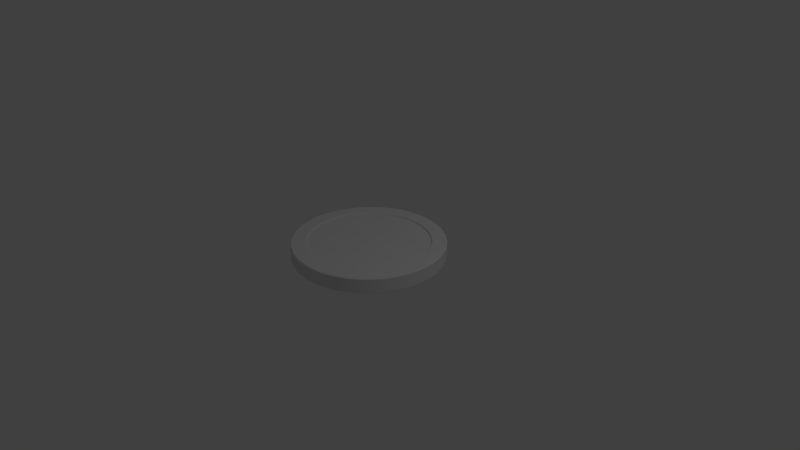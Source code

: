 # Source: coin.blend  (saved by Blender 2.79.0; exported with 4.5.12 LTS)
import bpy
from mathutils import Matrix  # noqa: F401  (used for matrix-valued properties, if any)

bpy.ops.wm.read_factory_settings(use_empty=True)
scene = bpy.context.scene
scene.name = 'Scene'

# ---- collections
col_collection_1 = bpy.data.collections.new('Collection 1'); scene.collection.children.link(col_collection_1)

# ---- node groups
ng_auto_smooth = bpy.data.node_groups.new('Auto Smooth', 'GeometryNodeTree')
_s = ng_auto_smooth.interface.new_socket(name='Geometry', in_out='OUTPUT', socket_type='NodeSocketGeometry')
_s = ng_auto_smooth.interface.new_socket(name='Geometry', in_out='INPUT', socket_type='NodeSocketGeometry')
_s = ng_auto_smooth.interface.new_socket(name='Angle', in_out='INPUT', socket_type='NodeSocketFloat')
_s.subtype = 'ANGLE'
_s.min_value = 0.0
_s.max_value = 3.142
ng_auto_smooth.is_modifier = True
_N = ng_auto_smooth.nodes; _L = ng_auto_smooth.links
n0 = _N.new('NodeGroupOutput'); n0.name = 'Group Output'; n0.location = (480, -100)
n1 = _N.new('NodeGroupInput'); n1.name = 'Group Input'; n1.location = (-420, -300)
n2 = _N.new('NodeGroupInput'); n2.name = 'Group Input.001'; n2.location = (-60, -100)
n3 = _N.new('GeometryNodeSetShadeSmooth'); n3.name = 'Set Shade Smooth'; n3.location = (120, -100)
n3.domain = 'EDGE'
n4 = _N.new('GeometryNodeSetShadeSmooth'); n4.name = 'Set Shade Smooth.001'; n4.location = (300, -100)
n5 = _N.new('GeometryNodeInputMeshEdgeAngle'); n5.name = 'Edge Angle'; n5.location = (-420, -220)
n6 = _N.new('GeometryNodeInputEdgeSmooth'); n6.name = 'Is Edge Smooth'; n6.location = (-60, -160)
n7 = _N.new('GeometryNodeInputShadeSmooth'); n7.name = 'Is Face Smooth'; n7.location = (-240, -340)
n8 = _N.new('FunctionNodeBooleanMath'); n8.name = 'Boolean Math'; n8.location = (-60, -220)
n9 = _N.new('FunctionNodeCompare'); n9.name = 'Compare'; n9.location = (-240, -180)
n9.operation = 'LESS_EQUAL'
_L.new(n5.outputs[0], n9.inputs[0])
_L.new(n4.outputs[0], n0.inputs[0])
_L.new(n1.outputs[1], n9.inputs[1])
_L.new(n9.outputs[0], n8.inputs[0])
_L.new(n7.outputs[0], n8.inputs[1])
_L.new(n2.outputs[0], n3.inputs[0])
_L.new(n6.outputs[0], n3.inputs[1])
_L.new(n3.outputs[0], n4.inputs[0])
_L.new(n8.outputs[0], n3.inputs[2])
n0.is_active_output = True

# ---- world
world_world = bpy.data.worlds.new('World'); scene.world = world_world
world_world.color = (0.05088, 0.05088, 0.05088)
world_world.use_sun_shadow = False
world_world.sun_shadow_jitter_overblur = 0.0
world_world.cycles.sampling_method = 'MANUAL'

# ---- cameras
cam_camera = bpy.data.cameras.new('Camera')
cam_camera.clip_end = 100.0
cam_camera.lens = 35.0
cam_camera.sensor_width = 32.0
cam_camera.sensor_height = 18.0
cam_camera.ortho_scale = 7.314
cam_camera.dof.focus_distance = 0.0
cam_camera.dof.aperture_fstop = 128.0

# ---- lights
light_lamp = bpy.data.lights.new('Lamp', 'POINT')
light_lamp.transmission_factor = 0.0
light_lamp.cutoff_distance = 30.0
light_lamp.energy = 100.0
light_lamp.shadow_buffer_clip_start = 1.001
light_lamp.shadow_soft_size = 0.1
light_lamp.shadow_maximum_resolution = 0.006
light_lamp.use_absolute_resolution = True

# ---- meshes
me_circle = bpy.data.meshes.new('Circle')
me_circle.from_pydata([(-2.375e-08, 0.8, 0.18), (-0.1561, 0.7846, 0.18), (-0.3061, 0.7391, 0.18), (-0.4445, 0.6652, 0.18), (-0.5657, 0.5657, 0.18), (-0.6652, 0.4445, 0.18), (-0.7391, 0.3061, 0.18), (-0.7846, 0.1561, 0.18), (-0.8, 1.174e-07, 0.18), (-0.7846, -0.1561, 0.18), (-0.7391, -0.3061, 0.18), (-0.6652, -0.4445, 0.18), (-0.5657, -0.5657, 0.18), (-0.4445, -0.6652, 0.18), (-0.3061, -0.7391, 0.18), (-0.1561, -0.7846, 0.18), (2.369e-07, -0.8, 0.18), (0.1561, -0.7846, 0.18), (0.3061, -0.7391, 0.18), (0.4445, -0.6652, 0.18), (0.5657, -0.5657, 0.18), (0.6652, -0.4445, 0.18), (0.7391, -0.3061, 0.18), (0.7846, -0.1561, 0.18), (0.8, 8.295e-07, 0.18), (0.7846, 0.1561, 0.18), (0.7391, 0.3061, 0.18), (0.6652, 0.4445, 0.18), (0.5657, 0.5657, 0.18), (0.4445, 0.6652, 0.18), (0.3061, 0.7391, 0.18), (0.1561, 0.7846, 0.18), (-2.375e-08, 0.8, 0.02), (-0.1561, 0.7846, 0.02), (-0.3061, 0.7391, 0.02), (-0.4445, 0.6652, 0.02), (-0.5657, 0.5657, 0.02), (-0.6652, 0.4445, 0.02), (-0.7391, 0.3061, 0.02), (-0.7846, 0.1561, 0.02), (-0.8, 1.174e-07, 0.02), (-0.7846, -0.1561, 0.02), (-0.7391, -0.3061, 0.02), (-0.6652, -0.4445, 0.02), (-0.5657, -0.5657, 0.02), (-0.4445, -0.6652, 0.02), (-0.3061, -0.7391, 0.02), (-0.1561, -0.7846, 0.02), (2.369e-07, -0.8, 0.02), (0.1561, -0.7846, 0.02), (0.3061, -0.7391, 0.02), (0.4445, -0.6652, 0.02), (0.5657, -0.5657, 0.02), (0.6652, -0.4445, 0.02), (0.7391, -0.3061, 0.02), (0.7846, -0.1561, 0.02), (0.8, 8.295e-07, 0.02), (0.7846, 0.1561, 0.02), (0.7391, 0.3061, 0.02), (0.6652, 0.4445, 0.02), (0.5657, 0.5657, 0.02), (0.4445, 0.6652, 0.02), (0.3061, 0.7391, 0.02), (0.1561, 0.7846, 0.02), (-1.043e-07, 2.98e-07, 0.02), (-1.192e-07, 2.98e-07, 0.02), (-1.192e-07, 2.98e-07, 0.02), (-1.192e-07, 2.98e-07, 0.02), (-1.192e-07, 2.98e-07, 0.02), (-1.192e-07, 2.98e-07, 0.02), (-1.192e-07, 2.831e-07, 0.02), (-1.192e-07, 2.868e-07, 0.02), (-1.192e-07, 2.831e-07, 0.02), (-1.192e-07, 2.98e-07, 0.02), (-1.192e-07, 2.98e-07, 0.02), (-1.192e-07, 2.98e-07, 0.02), (-1.192e-07, 2.98e-07, 0.02), (-1.192e-07, 2.98e-07, 0.02), (-1.043e-07, 2.98e-07, 0.02), (-1.097e-07, 2.98e-07, 0.02), (-1.043e-07, 2.98e-07, 0.02), (-1.192e-07, 2.98e-07, 0.02), (-1.192e-07, 2.98e-07, 0.02), (-1.192e-07, 2.98e-07, 0.02), (-1.192e-07, 2.98e-07, 0.02), (-1.192e-07, 2.98e-07, 0.02), (-1.192e-07, 2.831e-07, 0.02), (-1.192e-07, 2.868e-07, 0.02), (-1.192e-07, 2.831e-07, 0.02), (-1.192e-07, 2.98e-07, 0.02), (-1.192e-07, 2.98e-07, 0.02), (-1.192e-07, 2.98e-07, 0.02), (-1.192e-07, 2.98e-07, 0.02), (-1.192e-07, 2.98e-07, 0.02), (-1.043e-07, 2.98e-07, 0.02), (-1.097e-07, 2.98e-07, 0.02), (-1.043e-07, 2.98e-07, 0.18), (-1.192e-07, 2.98e-07, 0.18), (-1.192e-07, 2.98e-07, 0.18), (-1.192e-07, 2.98e-07, 0.18), (-1.192e-07, 2.98e-07, 0.18), (-1.192e-07, 2.98e-07, 0.18), (-1.192e-07, 2.831e-07, 0.18), (-1.192e-07, 2.868e-07, 0.18), (-1.192e-07, 2.831e-07, 0.18), (-1.192e-07, 2.98e-07, 0.18), (-1.192e-07, 2.98e-07, 0.18), (-1.192e-07, 2.98e-07, 0.18), (-1.192e-07, 2.98e-07, 0.18), (-1.192e-07, 2.98e-07, 0.18), (-1.043e-07, 2.98e-07, 0.18), (-1.097e-07, 2.98e-07, 0.18), (-1.043e-07, 2.98e-07, 0.18), (-1.192e-07, 2.98e-07, 0.18), (-1.192e-07, 2.98e-07, 0.18), (-1.192e-07, 2.98e-07, 0.18), (-1.192e-07, 2.98e-07, 0.18), (-1.192e-07, 2.98e-07, 0.18), (-1.192e-07, 2.831e-07, 0.18), (-1.192e-07, 2.868e-07, 0.18), (-1.192e-07, 2.831e-07, 0.18), (-1.192e-07, 2.98e-07, 0.18), (-1.192e-07, 2.98e-07, 0.18), (-1.192e-07, 2.98e-07, 0.18), (-1.192e-07, 2.98e-07, 0.18), (-1.192e-07, 2.98e-07, 0.18), (-1.043e-07, 2.98e-07, 0.18), (-1.097e-07, 2.98e-07, 0.18), (0.0, 1.0, 0.19), (-1.193e-09, 0.99, 0.2), (-0.1931, 0.9709, 0.2), (-0.1951, 0.9808, 0.19), (-0.3788, 0.9146, 0.2), (-0.3827, 0.9239, 0.19), (-0.55, 0.8231, 0.2), (-0.5556, 0.8315, 0.19), (-0.7, 0.7, 0.2), (-0.7071, 0.7071, 0.19), (-0.8231, 0.55, 0.2), (-0.8315, 0.5556, 0.19), (-0.9146, 0.3788, 0.2), (-0.9239, 0.3827, 0.19), (-0.9709, 0.1931, 0.2), (-0.9808, 0.1951, 0.19), (-0.99, 7.76e-08, 0.2), (-1.0, 7.55e-08, 0.19), (-0.9709, -0.1931, 0.2), (-0.9808, -0.1951, 0.19), (-0.9146, -0.3788, 0.2), (-0.9239, -0.3827, 0.19), (-0.8231, -0.55, 0.2), (-0.8315, -0.5556, 0.19), (-0.7, -0.7, 0.2), (-0.7071, -0.7071, 0.19), (-0.55, -0.8231, 0.2), (-0.5556, -0.8315, 0.19), (-0.3788, -0.9146, 0.2), (-0.3827, -0.9239, 0.19), (-0.1931, -0.9709, 0.2), (-0.1951, -0.9808, 0.19), (3.214e-07, -0.99, 0.2), (3.258e-07, -1.0, 0.19), (0.1931, -0.9709, 0.2), (0.1951, -0.9808, 0.19), (0.3788, -0.9146, 0.2), (0.3827, -0.9239, 0.19), (0.55, -0.8231, 0.2), (0.5556, -0.8315, 0.19), (0.7, -0.7, 0.2), (0.7071, -0.7071, 0.19), (0.8231, -0.55, 0.2), (0.8315, -0.5556, 0.19), (0.9146, -0.3788, 0.2), (0.9239, -0.3827, 0.19), (0.9709, -0.1931, 0.2), (0.9808, -0.1951, 0.19), (0.99, 9.588e-07, 0.2), (1.0, 9.656e-07, 0.19), (0.9709, 0.1931, 0.2), (0.9808, 0.1951, 0.19), (0.9146, 0.3788, 0.2), (0.9239, 0.3827, 0.19), (0.8231, 0.55, 0.2), (0.8315, 0.5556, 0.19), (0.7, 0.7, 0.2), (0.7071, 0.7071, 0.19), (0.55, 0.8231, 0.2), (0.5556, 0.8315, 0.19), (0.3788, 0.9146, 0.2), (0.3827, 0.9239, 0.19), (0.1931, 0.9709, 0.2), (0.1951, 0.9808, 0.19), (-1.193e-09, 0.99, 0.0), (0.0, 1.0, 0.01), (-0.1951, 0.9808, 0.01), (-0.1931, 0.9709, 0.0), (-0.3827, 0.9239, 0.01), (-0.3788, 0.9146, 0.0), (-0.5556, 0.8315, 0.01), (-0.55, 0.8231, 0.0), (-0.7071, 0.7071, 0.01), (-0.7, 0.7, 0.0), (-0.8315, 0.5556, 0.01), (-0.8231, 0.55, 0.0), (-0.9239, 0.3827, 0.01), (-0.9146, 0.3788, 0.0), (-0.9808, 0.1951, 0.01), (-0.9709, 0.1931, 0.0), (-1.0, 7.55e-08, 0.01), (-0.99, 7.76e-08, 0.0), (-0.9808, -0.1951, 0.01), (-0.9709, -0.1931, 0.0), (-0.9239, -0.3827, 0.01), (-0.9146, -0.3788, 0.0), (-0.8315, -0.5556, 0.01), (-0.8231, -0.55, 0.0), (-0.7071, -0.7071, 0.01), (-0.7, -0.7, 0.0), (-0.5556, -0.8315, 0.01), (-0.55, -0.8231, 0.0), (-0.3827, -0.9239, 0.01), (-0.3788, -0.9146, 0.0), (-0.1951, -0.9808, 0.01), (-0.1931, -0.9709, 0.0), (3.258e-07, -1.0, 0.01), (3.214e-07, -0.99, 0.0), (0.1951, -0.9808, 0.01), (0.1931, -0.9709, 0.0), (0.3827, -0.9239, 0.01), (0.3788, -0.9146, 0.0), (0.5556, -0.8315, 0.01), (0.55, -0.8231, 0.0), (0.7071, -0.7071, 0.01), (0.7, -0.7, 0.0), (0.8315, -0.5556, 0.01), (0.8231, -0.55, 0.0), (0.9239, -0.3827, 0.01), (0.9146, -0.3788, 0.0), (0.9808, -0.1951, 0.01), (0.9709, -0.1931, 0.0), (1.0, 9.656e-07, 0.01), (0.99, 9.588e-07, 0.0), (0.9808, 0.1951, 0.01), (0.9709, 0.1931, 0.0), (0.9239, 0.3827, 0.01), (0.9146, 0.3788, 0.0), (0.8315, 0.5556, 0.01), (0.8231, 0.55, 0.0), (0.7071, 0.7071, 0.01), (0.7, 0.7, 0.0), (0.5556, 0.8315, 0.01), (0.55, 0.8231, 0.0), (0.3827, 0.9239, 0.01), (0.3788, 0.9146, 0.0), (0.1951, 0.9808, 0.01), (0.1931, 0.9709, 0.0), (-2.256e-08, 0.81, 0.2), (-2.375e-08, 0.8, 0.19), (-0.1561, 0.7846, 0.19), (-0.158, 0.7945, 0.2), (-0.3061, 0.7391, 0.19), (-0.31, 0.7484, 0.2), (-0.4445, 0.6652, 0.19), (-0.45, 0.6735, 0.2), (-0.5657, 0.5657, 0.19), (-0.5728, 0.5728, 0.2), (-0.6652, 0.4445, 0.19), (-0.6735, 0.45, 0.2), (-0.7391, 0.3061, 0.19), (-0.7484, 0.31, 0.2), (-0.7846, 0.1561, 0.19), (-0.7945, 0.158, 0.2), (-0.8, 1.174e-07, 0.19), (-0.81, 1.153e-07, 0.2), (-0.7846, -0.1561, 0.19), (-0.7945, -0.158, 0.2), (-0.7391, -0.3061, 0.19), (-0.7484, -0.31, 0.2), (-0.6652, -0.4445, 0.19), (-0.6735, -0.45, 0.2), (-0.5657, -0.5657, 0.19), (-0.5728, -0.5728, 0.2), (-0.4445, -0.6652, 0.19), (-0.45, -0.6735, 0.2), (-0.3061, -0.7391, 0.19), (-0.31, -0.7484, 0.2), (-0.1561, -0.7846, 0.19), (-0.158, -0.7945, 0.2), (2.369e-07, -0.8, 0.19), (2.414e-07, -0.81, 0.2), (0.1561, -0.7846, 0.19), (0.158, -0.7945, 0.2), (0.3061, -0.7391, 0.19), (0.31, -0.7484, 0.2), (0.4445, -0.6652, 0.19), (0.45, -0.6735, 0.2), (0.5657, -0.5657, 0.19), (0.5728, -0.5728, 0.2), (0.6652, -0.4445, 0.19), (0.6735, -0.45, 0.2), (0.7391, -0.3061, 0.19), (0.7484, -0.31, 0.2), (0.7846, -0.1561, 0.19), (0.7945, -0.158, 0.2), (0.8, 8.295e-07, 0.19), (0.81, 8.363e-07, 0.2), (0.7846, 0.1561, 0.19), (0.7945, 0.158, 0.2), (0.7391, 0.3061, 0.19), (0.7484, 0.31, 0.2), (0.6652, 0.4445, 0.19), (0.6735, 0.45, 0.2), (0.5657, 0.5657, 0.19), (0.5728, 0.5728, 0.2), (0.4445, 0.6652, 0.19), (0.45, 0.6735, 0.2), (0.3061, 0.7391, 0.19), (0.31, 0.7484, 0.2), (0.1561, 0.7846, 0.19), (0.158, 0.7945, 0.2), (-2.375e-08, 0.8, 0.01), (-2.256e-08, 0.81, 0.0), (-0.158, 0.7945, 0.0), (-0.1561, 0.7846, 0.01), (-0.31, 0.7484, 0.0), (-0.3061, 0.7391, 0.01), (-0.45, 0.6735, 0.0), (-0.4445, 0.6652, 0.01), (-0.5728, 0.5728, 0.0), (-0.5657, 0.5657, 0.01), (-0.6735, 0.45, 0.0), (-0.6652, 0.4445, 0.01), (-0.7484, 0.31, 0.0), (-0.7391, 0.3061, 0.01), (-0.7945, 0.158, 0.0), (-0.7846, 0.1561, 0.01), (-0.81, 1.153e-07, 0.0), (-0.8, 1.174e-07, 0.01), (-0.7945, -0.158, 0.0), (-0.7846, -0.1561, 0.01), (-0.7484, -0.31, 0.0), (-0.7391, -0.3061, 0.01), (-0.6735, -0.45, 0.0), (-0.6652, -0.4445, 0.01), (-0.5728, -0.5728, 0.0), (-0.5657, -0.5657, 0.01), (-0.45, -0.6735, 0.0), (-0.4445, -0.6652, 0.01), (-0.31, -0.7484, 0.0), (-0.3061, -0.7391, 0.01), (-0.158, -0.7945, 0.0), (-0.1561, -0.7846, 0.01), (2.414e-07, -0.81, 0.0), (2.369e-07, -0.8, 0.01), (0.158, -0.7945, 0.0), (0.1561, -0.7846, 0.01), (0.31, -0.7484, 0.0), (0.3061, -0.7391, 0.01), (0.45, -0.6735, 0.0), (0.4445, -0.6652, 0.01), (0.5728, -0.5728, 0.0), (0.5657, -0.5657, 0.01), (0.6735, -0.45, 0.0), (0.6652, -0.4445, 0.01), (0.7484, -0.31, 0.0), (0.7391, -0.3061, 0.01), (0.7945, -0.158, 0.0), (0.7846, -0.1561, 0.01), (0.81, 8.363e-07, 0.0), (0.8, 8.295e-07, 0.01), (0.7945, 0.158, 0.0), (0.7846, 0.1561, 0.01), (0.7484, 0.31, 0.0), (0.7391, 0.3061, 0.01), (0.6735, 0.45, 0.0), (0.6652, 0.4445, 0.01), (0.5728, 0.5728, 0.0), (0.5657, 0.5657, 0.01), (0.45, 0.6735, 0.0), (0.4445, 0.6652, 0.01), (0.31, 0.7484, 0.0), (0.3061, 0.7391, 0.01), (0.158, 0.7945, 0.0), (0.1561, 0.7846, 0.01)], [], [(310, 27, 26, 308), (284, 14, 13, 282), (312, 28, 27, 310), (286, 15, 14, 284), (314, 29, 28, 312), (288, 16, 15, 286), (260, 2, 1, 258), (316, 30, 29, 314), (290, 17, 16, 288), (264, 4, 3, 262), (318, 31, 30, 316), (292, 18, 17, 290), (266, 5, 4, 264), (294, 19, 18, 292), (268, 6, 5, 266), (296, 20, 19, 294), (270, 7, 6, 268), (262, 3, 2, 260), (298, 21, 20, 296), (272, 8, 7, 270), (300, 22, 21, 298), (274, 9, 8, 272), (302, 23, 22, 300), (276, 10, 9, 274), (304, 24, 23, 302), (278, 11, 10, 276), (306, 25, 24, 304), (280, 12, 11, 278), (308, 26, 25, 306), (282, 13, 12, 280), (363, 53, 54, 365), (337, 40, 41, 339), (365, 54, 55, 367), (339, 41, 42, 341), (367, 55, 56, 369), (341, 42, 43, 343), (369, 56, 57, 371), (343, 43, 44, 345), (371, 57, 58, 373), (345, 44, 45, 347), (373, 58, 59, 375), (347, 45, 46, 349), (375, 59, 60, 377), (349, 46, 47, 351), (377, 60, 61, 379), (351, 47, 48, 353), (325, 34, 35, 327), (379, 61, 62, 381), (353, 48, 49, 355), (327, 35, 36, 329), (381, 62, 63, 383), (355, 49, 50, 357), (329, 36, 37, 331), (357, 50, 51, 359), (331, 37, 38, 333), (359, 51, 52, 361), (333, 38, 39, 335), (383, 63, 32, 320), (361, 52, 53, 363), (335, 39, 40, 337), (174, 303, 301, 172), (148, 277, 275, 146), (176, 305, 303, 174), (150, 279, 277, 148), (178, 307, 305, 176), (152, 281, 279, 150), (180, 309, 307, 178), (154, 283, 281, 152), (182, 311, 309, 180), (156, 285, 283, 154), (129, 256, 319, 190), (184, 313, 311, 182), (158, 287, 285, 156), (132, 261, 259, 130), (186, 315, 313, 184), (160, 289, 287, 158), (134, 263, 261, 132), (188, 317, 315, 186), (162, 291, 289, 160), (136, 265, 263, 134), (190, 319, 317, 188), (164, 293, 291, 162), (138, 267, 265, 136), (258, 1, 0, 257), (166, 295, 293, 164), (140, 269, 267, 138), (168, 297, 295, 166), (142, 271, 269, 140), (170, 299, 297, 168), (144, 273, 271, 142), (172, 301, 299, 170), (146, 275, 273, 144), (242, 179, 177, 240), (216, 153, 151, 214), (244, 181, 179, 242), (218, 155, 153, 216), (246, 183, 181, 244), (220, 157, 155, 218), (193, 128, 191, 254), (248, 185, 183, 246), (222, 159, 157, 220), (196, 133, 131, 194), (250, 187, 185, 248), (224, 161, 159, 222), (198, 135, 133, 196), (252, 189, 187, 250), (226, 163, 161, 224), (200, 137, 135, 198), (254, 191, 189, 252), (228, 165, 163, 226), (202, 139, 137, 200), (194, 131, 128, 193), (230, 167, 165, 228), (204, 141, 139, 202), (232, 169, 167, 230), (206, 143, 141, 204), (234, 171, 169, 232), (208, 145, 143, 206), (236, 173, 171, 234), (210, 147, 145, 208), (238, 175, 173, 236), (212, 149, 147, 210), (240, 177, 175, 238), (214, 151, 149, 212), (207, 334, 336, 209), (235, 362, 364, 237), (209, 336, 338, 211), (237, 364, 366, 239), (211, 338, 340, 213), (239, 366, 368, 241), (213, 340, 342, 215), (241, 368, 370, 243), (215, 342, 344, 217), (243, 370, 372, 245), (217, 344, 346, 219), (245, 372, 374, 247), (219, 346, 348, 221), (255, 382, 321, 192), (247, 374, 376, 249), (221, 348, 350, 223), (195, 322, 324, 197), (249, 376, 378, 251), (223, 350, 352, 225), (197, 324, 326, 199), (251, 378, 380, 253), (225, 352, 354, 227), (199, 326, 328, 201), (253, 380, 382, 255), (227, 354, 356, 229), (201, 328, 330, 203), (323, 33, 34, 325), (229, 356, 358, 231), (203, 330, 332, 205), (231, 358, 360, 233), (205, 332, 334, 207), (233, 360, 362, 235), (38, 89, 88, 39), (51, 76, 75, 52), (37, 90, 89, 38), (50, 77, 76, 51), (63, 64, 95, 32), (36, 91, 90, 37), (49, 78, 77, 50), (62, 65, 64, 63), (35, 92, 91, 36), (48, 79, 78, 49), (61, 66, 65, 62), (34, 93, 92, 35), (47, 80, 79, 48), (60, 67, 66, 61), (33, 94, 93, 34), (46, 81, 80, 47), (59, 68, 67, 60), (32, 95, 94, 33), (45, 82, 81, 46), (58, 69, 68, 59), (44, 83, 82, 45), (57, 70, 69, 58), (43, 84, 83, 44), (56, 71, 70, 57), (42, 85, 84, 43), (55, 72, 71, 56), (41, 86, 85, 42), (54, 73, 72, 55), (40, 87, 86, 41), (53, 74, 73, 54), (39, 88, 87, 40), (52, 75, 74, 53), (11, 116, 117, 10), (24, 103, 104, 23), (10, 117, 118, 9), (23, 104, 105, 22), (9, 118, 119, 8), (22, 105, 106, 21), (8, 119, 120, 7), (21, 106, 107, 20), (7, 120, 121, 6), (20, 107, 108, 19), (6, 121, 122, 5), (19, 108, 109, 18), (0, 127, 96, 31), (5, 122, 123, 4), (18, 109, 110, 17), (31, 96, 97, 30), (4, 123, 124, 3), (17, 110, 111, 16), (30, 97, 98, 29), (3, 124, 125, 2), (16, 111, 112, 15), (29, 98, 99, 28), (2, 125, 126, 1), (15, 112, 113, 14), (28, 99, 100, 27), (1, 126, 127, 0), (14, 113, 114, 13), (27, 100, 101, 26), (13, 114, 115, 12), (26, 101, 102, 25), (12, 115, 116, 11), (25, 102, 103, 24), (131, 130, 129, 128), (133, 132, 130, 131), (135, 134, 132, 133), (137, 136, 134, 135), (139, 138, 136, 137), (141, 140, 138, 139), (143, 142, 140, 141), (145, 144, 142, 143), (147, 146, 144, 145), (149, 148, 146, 147), (151, 150, 148, 149), (153, 152, 150, 151), (155, 154, 152, 153), (157, 156, 154, 155), (159, 158, 156, 157), (161, 160, 158, 159), (163, 162, 160, 161), (165, 164, 162, 163), (167, 166, 164, 165), (169, 168, 166, 167), (171, 170, 168, 169), (173, 172, 170, 171), (175, 174, 172, 173), (177, 176, 174, 175), (179, 178, 176, 177), (181, 180, 178, 179), (183, 182, 180, 181), (185, 184, 182, 183), (187, 186, 184, 185), (189, 188, 186, 187), (191, 190, 188, 189), (128, 129, 190, 191), (257, 0, 31, 318), (195, 194, 193, 192), (197, 196, 194, 195), (199, 198, 196, 197), (201, 200, 198, 199), (203, 202, 200, 201), (205, 204, 202, 203), (207, 206, 204, 205), (209, 208, 206, 207), (211, 210, 208, 209), (213, 212, 210, 211), (215, 214, 212, 213), (217, 216, 214, 215), (219, 218, 216, 217), (221, 220, 218, 219), (223, 222, 220, 221), (225, 224, 222, 223), (227, 226, 224, 225), (229, 228, 226, 227), (231, 230, 228, 229), (233, 232, 230, 231), (235, 234, 232, 233), (237, 236, 234, 235), (239, 238, 236, 237), (241, 240, 238, 239), (243, 242, 240, 241), (245, 244, 242, 243), (247, 246, 244, 245), (249, 248, 246, 247), (251, 250, 248, 249), (253, 252, 250, 251), (255, 254, 252, 253), (192, 193, 254, 255), (320, 32, 33, 323), (259, 258, 257, 256), (261, 260, 258, 259), (263, 262, 260, 261), (265, 264, 262, 263), (267, 266, 264, 265), (269, 268, 266, 267), (271, 270, 268, 269), (273, 272, 270, 271), (275, 274, 272, 273), (277, 276, 274, 275), (279, 278, 276, 277), (281, 280, 278, 279), (283, 282, 280, 281), (285, 284, 282, 283), (287, 286, 284, 285), (289, 288, 286, 287), (291, 290, 288, 289), (293, 292, 290, 291), (295, 294, 292, 293), (297, 296, 294, 295), (299, 298, 296, 297), (301, 300, 298, 299), (303, 302, 300, 301), (305, 304, 302, 303), (307, 306, 304, 305), (309, 308, 306, 307), (311, 310, 308, 309), (313, 312, 310, 311), (315, 314, 312, 313), (317, 316, 314, 315), (319, 318, 316, 317), (256, 257, 318, 319), (130, 259, 256, 129), (323, 322, 321, 320), (325, 324, 322, 323), (327, 326, 324, 325), (329, 328, 326, 327), (331, 330, 328, 329), (333, 332, 330, 331), (335, 334, 332, 333), (337, 336, 334, 335), (339, 338, 336, 337), (341, 340, 338, 339), (343, 342, 340, 341), (345, 344, 342, 343), (347, 346, 344, 345), (349, 348, 346, 347), (351, 350, 348, 349), (353, 352, 350, 351), (355, 354, 352, 353), (357, 356, 354, 355), (359, 358, 356, 357), (361, 360, 358, 359), (363, 362, 360, 361), (365, 364, 362, 363), (367, 366, 364, 365), (369, 368, 366, 367), (371, 370, 368, 369), (373, 372, 370, 371), (375, 374, 372, 373), (377, 376, 374, 375), (379, 378, 376, 377), (381, 380, 378, 379), (383, 382, 380, 381), (320, 321, 382, 383), (192, 321, 322, 195)])
me_circle.polygons.foreach_set('use_smooth', [True] * 352)
_uv = me_circle.uv_layers.new(name='UVMap')
_uv.uv.foreach_set('vector', [0.99, 0.5686, 0.9875, 0.5686, 0.9875, 0.6072, 0.99, 0.6072, 0.9824, 0.8099, 0.9849, 0.8099, 0.9849, 0.7821, 0.9824, 0.7821, 0.99, 0.5322, 0.9875, 0.5322, 0.9875, 0.5686, 0.99, 0.5686, 0.9975, 0.5322, 1.0, 0.5322, 1.0, 0.4995, 0.9975, 0.4995, 0.99, 0.4995, 0.9875, 0.4995, 0.9875, 0.5322, 0.99, 0.5322, 0.9975, 0.5686, 1.0, 0.5686, 1.0, 0.5322, 0.9975, 0.5322, 0.9849, 0.6744, 0.9875, 0.6744, 0.9875, 0.635, 0.9849, 0.635, 0.9849, 0.5273, 0.9875, 0.5273, 0.9875, 0.4995, 0.9849, 0.4995, 0.9975, 0.6072, 1.0, 0.6072, 1.0, 0.5686, 0.9975, 0.5686, 0.9849, 0.7494, 0.9875, 0.7494, 0.9875, 0.713, 0.9849, 0.713, 0.9849, 0.5601, 0.9875, 0.5601, 0.9875, 0.5273, 0.9849, 0.5273, 0.9975, 0.6466, 1.0, 0.6466, 1.0, 0.6072, 0.9975, 0.6072, 0.9849, 0.7821, 0.9875, 0.7821, 0.9875, 0.7494, 0.9849, 0.7494, 0.9975, 0.6852, 1.0, 0.6852, 1.0, 0.6466, 0.9975, 0.6466, 0.9824, 0.5273, 0.9849, 0.5273, 0.9849, 0.4995, 0.9824, 0.4995, 0.9975, 0.7215, 1.0, 0.7215, 1.0, 0.6852, 0.9975, 0.6852, 0.9824, 0.5601, 0.9849, 0.5601, 0.9849, 0.5273, 0.9824, 0.5273, 0.9849, 0.713, 0.9875, 0.713, 0.9875, 0.6744, 0.9849, 0.6744, 0.9975, 0.7543, 1.0, 0.7543, 1.0, 0.7215, 0.9975, 0.7215, 0.9824, 0.5964, 0.9849, 0.5964, 0.9849, 0.5601, 0.9824, 0.5601, 0.99, 0.7543, 0.9875, 0.7543, 0.9875, 0.7821, 0.99, 0.7821, 0.9824, 0.635, 0.9849, 0.635, 0.9849, 0.5964, 0.9824, 0.5964, 0.99, 0.7215, 0.9875, 0.7215, 0.9875, 0.7543, 0.99, 0.7543, 0.9824, 0.6744, 0.9849, 0.6744, 0.9849, 0.635, 0.9824, 0.635, 0.99, 0.6852, 0.9875, 0.6852, 0.9875, 0.7215, 0.99, 0.7215, 0.9824, 0.713, 0.9849, 0.713, 0.9849, 0.6744, 0.9824, 0.6744, 0.99, 0.6466, 0.9875, 0.6466, 0.9875, 0.6852, 0.99, 0.6852, 0.9824, 0.7494, 0.9849, 0.7494, 0.9849, 0.713, 0.9824, 0.713, 0.99, 0.6072, 0.9875, 0.6072, 0.9875, 0.6466, 0.99, 0.6466, 0.9824, 0.7821, 0.9849, 0.7821, 0.9849, 0.7494, 0.9824, 0.7494, 0.9925, 0.4995, 0.99, 0.4995, 0.99, 0.5273, 0.9925, 0.5273, 0.9824, 0.5964, 0.9799, 0.5964, 0.9799, 0.635, 0.9824, 0.635, 0.9925, 0.5273, 0.99, 0.5273, 0.99, 0.5601, 0.9925, 0.5601, 0.9824, 0.635, 0.9799, 0.635, 0.9799, 0.6744, 0.9824, 0.6744, 0.9925, 0.5601, 0.99, 0.5601, 0.99, 0.5964, 0.9925, 0.5964, 0.9824, 0.6744, 0.9799, 0.6744, 0.9799, 0.713, 0.9824, 0.713, 0.9925, 0.5964, 0.99, 0.5964, 0.99, 0.635, 0.9925, 0.635, 0.9824, 0.713, 0.9799, 0.713, 0.9799, 0.7494, 0.9824, 0.7494, 0.9925, 0.635, 0.99, 0.635, 0.99, 0.6744, 0.9925, 0.6744, 0.9824, 0.7494, 0.9799, 0.7494, 0.9799, 0.7821, 0.9824, 0.7821, 0.9925, 0.6744, 0.99, 0.6744, 0.99, 0.713, 0.9925, 0.713, 0.9824, 0.7821, 0.9799, 0.7821, 0.9799, 0.8099, 0.9824, 0.8099, 0.9925, 0.713, 0.99, 0.713, 0.99, 0.7494, 0.9925, 0.7494, 0.9975, 0.4995, 0.995, 0.4995, 0.995, 0.5322, 0.9975, 0.5322, 0.9925, 0.7494, 0.99, 0.7494, 0.99, 0.7821, 0.9925, 0.7821, 0.9975, 0.5322, 0.995, 0.5322, 0.995, 0.5686, 0.9975, 0.5686, 0.9925, 0.6072, 0.995, 0.6072, 0.995, 0.5686, 0.9925, 0.5686, 0.9925, 0.7821, 0.995, 0.7821, 0.995, 0.7543, 0.9925, 0.7543, 0.9975, 0.5686, 0.995, 0.5686, 0.995, 0.6072, 0.9975, 0.6072, 0.9925, 0.5686, 0.995, 0.5686, 0.995, 0.5322, 0.9925, 0.5322, 0.9925, 0.7543, 0.995, 0.7543, 0.995, 0.7215, 0.9925, 0.7215, 0.9975, 0.6072, 0.995, 0.6072, 0.995, 0.6466, 0.9975, 0.6466, 0.9925, 0.5322, 0.995, 0.5322, 0.995, 0.4995, 0.9925, 0.4995, 0.9975, 0.6466, 0.995, 0.6466, 0.995, 0.6852, 0.9975, 0.6852, 0.9824, 0.4995, 0.9799, 0.4995, 0.9799, 0.5273, 0.9824, 0.5273, 0.9975, 0.6852, 0.995, 0.6852, 0.995, 0.7215, 0.9975, 0.7215, 0.9824, 0.5273, 0.9799, 0.5273, 0.9799, 0.5601, 0.9824, 0.5601, 0.9925, 0.7215, 0.995, 0.7215, 0.995, 0.6852, 0.9925, 0.6852, 0.9975, 0.7215, 0.995, 0.7215, 0.995, 0.7543, 0.9975, 0.7543, 0.9824, 0.5601, 0.9799, 0.5601, 0.9799, 0.5964, 0.9824, 0.5964, 0.3219, 0.4875, 0.3088, 0.4443, 0.2697, 0.4521, 0.2741, 0.497, 0.05771, 0.09215, 0.09261, 0.1208, 0.1208, 0.09261, 0.09215, 0.05771, 0.3669, 0.4689, 0.3456, 0.429, 0.3088, 0.4443, 0.3219, 0.4875, 0.03065, 0.1326, 0.07047, 0.1539, 0.09261, 0.1208, 0.05771, 0.09215, 0.4074, 0.4418, 0.3787, 0.4069, 0.3456, 0.429, 0.3669, 0.4689, 0.01201, 0.1776, 0.05522, 0.1907, 0.07047, 0.1539, 0.03065, 0.1326, 0.4418, 0.4074, 0.4069, 0.3787, 0.3787, 0.4069, 0.4074, 0.4418, 0.00251, 0.2254, 0.04744, 0.2298, 0.05522, 0.1907, 0.01201, 0.1776, 0.4689, 0.3669, 0.429, 0.3456, 0.4069, 0.3787, 0.4418, 0.4074, 0.00251, 0.2741, 0.04744, 0.2697, 0.04744, 0.2298, 0.00251, 0.2254, 0.4689, 0.1326, 0.429, 0.1539, 0.4443, 0.1907, 0.4875, 0.1776, 0.4875, 0.3219, 0.4443, 0.3088, 0.429, 0.3456, 0.4689, 0.3669, 0.01201, 0.3219, 0.05522, 0.3088, 0.04744, 0.2697, 0.00251, 0.2741, 0.4074, 0.05771, 0.3787, 0.09261, 0.4069, 0.1208, 0.4418, 0.09215, 0.497, 0.2741, 0.4521, 0.2697, 0.4443, 0.3088, 0.4875, 0.3219, 0.03065, 0.3669, 0.07047, 0.3456, 0.05522, 0.3088, 0.01201, 0.3219, 0.3669, 0.03065, 0.3456, 0.07047, 0.3787, 0.09261, 0.4074, 0.05771, 0.497, 0.2254, 0.4521, 0.2298, 0.4521, 0.2697, 0.497, 0.2741, 0.05771, 0.4074, 0.09261, 0.3787, 0.07047, 0.3456, 0.03065, 0.3669, 0.3219, 0.01201, 0.3088, 0.05522, 0.3456, 0.07047, 0.3669, 0.03065, 0.4875, 0.1776, 0.4443, 0.1907, 0.4521, 0.2298, 0.497, 0.2254, 0.09215, 0.4418, 0.1208, 0.4069, 0.09261, 0.3787, 0.05771, 0.4074, 0.2741, 0.00251, 0.2697, 0.04744, 0.3088, 0.05522, 0.3219, 0.01201, 0.9849, 0.635, 0.9875, 0.635, 0.9875, 0.5964, 0.9849, 0.5964, 0.1326, 0.4689, 0.1539, 0.429, 0.1208, 0.4069, 0.09215, 0.4418, 0.2254, 0.00251, 0.2298, 0.04744, 0.2697, 0.04744, 0.2741, 0.00251, 0.1776, 0.4875, 0.1907, 0.4443, 0.1539, 0.429, 0.1326, 0.4689, 0.1776, 0.01201, 0.1907, 0.05522, 0.2298, 0.04744, 0.2254, 0.00251, 0.2254, 0.497, 0.2298, 0.4521, 0.1907, 0.4443, 0.1776, 0.4875, 0.1326, 0.03065, 0.1539, 0.07047, 0.1907, 0.05522, 0.1776, 0.01201, 0.2741, 0.497, 0.2697, 0.4521, 0.2298, 0.4521, 0.2254, 0.497, 0.09215, 0.05771, 0.1208, 0.09261, 0.1539, 0.07047, 0.1326, 0.03065, 0.8444, 0.6689, 0.8896, 0.6689, 0.8896, 0.6207, 0.8444, 0.6207, 0.9347, 0.5752, 0.8896, 0.5752, 0.8896, 0.6207, 0.9347, 0.6207, 0.8444, 0.7181, 0.8896, 0.7181, 0.8896, 0.6689, 0.8444, 0.6689, 0.9347, 0.5343, 0.8896, 0.5343, 0.8896, 0.5752, 0.9347, 0.5752, 0.8444, 0.7664, 0.8896, 0.7664, 0.8896, 0.7181, 0.8444, 0.7181, 0.9347, 0.4995, 0.8896, 0.4995, 0.8896, 0.5343, 0.9347, 0.5343, 0.7992, 0.6207, 0.8444, 0.6207, 0.8444, 0.5752, 0.7992, 0.5752, 0.8444, 0.8118, 0.8896, 0.8118, 0.8896, 0.7664, 0.8444, 0.7664, 0.9799, 0.777, 0.9347, 0.777, 0.9347, 0.8179, 0.9799, 0.8179, 0.7992, 0.7181, 0.8444, 0.7181, 0.8444, 0.6689, 0.7992, 0.6689, 0.8444, 0.8527, 0.8896, 0.8527, 0.8896, 0.8118, 0.8444, 0.8118, 0.9799, 0.7316, 0.9347, 0.7316, 0.9347, 0.777, 0.9799, 0.777, 0.7992, 0.7664, 0.8444, 0.7664, 0.8444, 0.7181, 0.7992, 0.7181, 0.7992, 0.5343, 0.8444, 0.5343, 0.8444, 0.4995, 0.7992, 0.4995, 0.9799, 0.6833, 0.9347, 0.6833, 0.9347, 0.7316, 0.9799, 0.7316, 0.7992, 0.8118, 0.8444, 0.8118, 0.8444, 0.7664, 0.7992, 0.7664, 0.7992, 0.5752, 0.8444, 0.5752, 0.8444, 0.5343, 0.7992, 0.5343, 0.9799, 0.6341, 0.9347, 0.6341, 0.9347, 0.6833, 0.9799, 0.6833, 0.7992, 0.8527, 0.8444, 0.8527, 0.8444, 0.8118, 0.7992, 0.8118, 0.7992, 0.6689, 0.8444, 0.6689, 0.8444, 0.6207, 0.7992, 0.6207, 0.9799, 0.5859, 0.9347, 0.5859, 0.9347, 0.6341, 0.9799, 0.6341, 0.7992, 0.8875, 0.8444, 0.8875, 0.8444, 0.8527, 0.7992, 0.8527, 0.9799, 0.5404, 0.9347, 0.5404, 0.9347, 0.5859, 0.9799, 0.5859, 0.9347, 0.8118, 0.8896, 0.8118, 0.8896, 0.8527, 0.9347, 0.8527, 0.9799, 0.4995, 0.9347, 0.4995, 0.9347, 0.5404, 0.9799, 0.5404, 0.9347, 0.7664, 0.8896, 0.7664, 0.8896, 0.8118, 0.9347, 0.8118, 0.8444, 0.5343, 0.8896, 0.5343, 0.8896, 0.4995, 0.8444, 0.4995, 0.9347, 0.7181, 0.8896, 0.7181, 0.8896, 0.7664, 0.9347, 0.7664, 0.8444, 0.5752, 0.8896, 0.5752, 0.8896, 0.5343, 0.8444, 0.5343, 0.9347, 0.6689, 0.8896, 0.6689, 0.8896, 0.7181, 0.9347, 0.7181, 0.8444, 0.6207, 0.8896, 0.6207, 0.8896, 0.5752, 0.8444, 0.5752, 0.9347, 0.6207, 0.8896, 0.6207, 0.8896, 0.6689, 0.9347, 0.6689, 0.5572, 0.4074, 0.5921, 0.3787, 0.57, 0.3456, 0.5302, 0.3669, 0.8664, 0.03065, 0.8451, 0.07047, 0.8782, 0.09261, 0.9069, 0.05771, 0.5302, 0.3669, 0.57, 0.3456, 0.5547, 0.3088, 0.5115, 0.3219, 0.9069, 0.05771, 0.8782, 0.09261, 0.9064, 0.1208, 0.9413, 0.09215, 0.5115, 0.3219, 0.5547, 0.3088, 0.547, 0.2697, 0.502, 0.2741, 0.9413, 0.09215, 0.9064, 0.1208, 0.9286, 0.1539, 0.9684, 0.1326, 0.502, 0.2741, 0.547, 0.2697, 0.547, 0.2298, 0.502, 0.2254, 0.9684, 0.1326, 0.9286, 0.1539, 0.9438, 0.1907, 0.987, 0.1776, 0.502, 0.2254, 0.547, 0.2298, 0.5547, 0.1907, 0.5115, 0.1776, 0.987, 0.1776, 0.9438, 0.1907, 0.9516, 0.2298, 0.9965, 0.2254, 0.5115, 0.1776, 0.5547, 0.1907, 0.57, 0.1539, 0.5302, 0.1326, 0.9965, 0.2254, 0.9516, 0.2298, 0.9516, 0.2697, 0.9965, 0.2741, 0.5302, 0.1326, 0.57, 0.1539, 0.5921, 0.1208, 0.5572, 0.09215, 0.9069, 0.4418, 0.8782, 0.4069, 0.8451, 0.429, 0.8664, 0.4689, 0.9965, 0.2741, 0.9516, 0.2697, 0.9438, 0.3088, 0.987, 0.3219, 0.5572, 0.09215, 0.5921, 0.1208, 0.6203, 0.09261, 0.5917, 0.05771, 0.8214, 0.4875, 0.8083, 0.4443, 0.7692, 0.4521, 0.7736, 0.497, 0.987, 0.3219, 0.9438, 0.3088, 0.9286, 0.3456, 0.9684, 0.3669, 0.5917, 0.05771, 0.6203, 0.09261, 0.6534, 0.07047, 0.6322, 0.03065, 0.7736, 0.497, 0.7692, 0.4521, 0.7293, 0.4521, 0.7249, 0.497, 0.9684, 0.3669, 0.9286, 0.3456, 0.9064, 0.3787, 0.9413, 0.4074, 0.6322, 0.03065, 0.6534, 0.07047, 0.6903, 0.05522, 0.6772, 0.01201, 0.7249, 0.497, 0.7293, 0.4521, 0.6903, 0.4443, 0.6772, 0.4875, 0.9413, 0.4074, 0.9064, 0.3787, 0.8782, 0.4069, 0.9069, 0.4418, 0.6772, 0.01201, 0.6903, 0.05522, 0.7293, 0.04744, 0.7249, 0.00251, 0.6772, 0.4875, 0.6903, 0.4443, 0.6534, 0.429, 0.6322, 0.4689, 0.9925, 0.6466, 0.995, 0.6466, 0.995, 0.6072, 0.9925, 0.6072, 0.7249, 0.00251, 0.7293, 0.04744, 0.7692, 0.04744, 0.7736, 0.00251, 0.6322, 0.4689, 0.6534, 0.429, 0.6203, 0.4069, 0.5917, 0.4418, 0.7736, 0.00251, 0.7692, 0.04744, 0.8083, 0.05522, 0.8214, 0.01201, 0.5917, 0.4418, 0.6203, 0.4069, 0.5921, 0.3787, 0.5572, 0.4074, 0.8214, 0.01201, 0.8083, 0.05522, 0.8451, 0.07047, 0.8664, 0.03065, 0.1415, 0.5072, 0.1998, 0.6993, 0.1998, 0.6993, 0.1801, 0.4995, 0.355, 0.8267, 0.1998, 0.6993, 0.1998, 0.6993, 0.3272, 0.8545, 0.1052, 0.5223, 0.1998, 0.6993, 0.1998, 0.6993, 0.1415, 0.5072, 0.3769, 0.794, 0.1998, 0.6993, 0.1998, 0.6993, 0.355, 0.8267, 0.0, 0.719, 0.1998, 0.6993, 0.1998, 0.6993, 0.0, 0.6796, 0.07244, 0.5441, 0.1998, 0.6993, 0.1998, 0.6993, 0.1052, 0.5223, 0.3919, 0.7576, 0.1998, 0.6993, 0.1998, 0.6993, 0.3769, 0.794, 0.007678, 0.7576, 0.1998, 0.6993, 0.1998, 0.6993, 0.0, 0.719, 0.04461, 0.572, 0.1998, 0.6993, 0.1998, 0.6993, 0.07244, 0.5441, 0.3996, 0.719, 0.1998, 0.6993, 0.1998, 0.6993, 0.3919, 0.7576, 0.02274, 0.794, 0.1998, 0.6993, 0.1998, 0.6993, 0.007678, 0.7576, 0.02274, 0.6047, 0.1998, 0.6993, 0.1998, 0.6993, 0.04461, 0.572, 0.3996, 0.6796, 0.1998, 0.6993, 0.1998, 0.6993, 0.3996, 0.719, 0.04461, 0.8267, 0.1998, 0.6993, 0.1998, 0.6993, 0.02274, 0.794, 0.007678, 0.641, 0.1998, 0.6993, 0.1998, 0.6993, 0.02274, 0.6047, 0.3919, 0.641, 0.1998, 0.6993, 0.1998, 0.6993, 0.3996, 0.6796, 0.07244, 0.8545, 0.1998, 0.6993, 0.1998, 0.6993, 0.04461, 0.8267, 0.0, 0.6796, 0.1998, 0.6993, 0.1998, 0.6993, 0.007678, 0.641, 0.3769, 0.6047, 0.1998, 0.6993, 0.1998, 0.6993, 0.3919, 0.641, 0.1052, 0.8764, 0.1998, 0.6993, 0.1998, 0.6993, 0.07244, 0.8545, 0.355, 0.572, 0.1998, 0.6993, 0.1998, 0.6993, 0.3769, 0.6047, 0.1415, 0.8915, 0.1998, 0.6993, 0.1998, 0.6993, 0.1052, 0.8764, 0.3272, 0.5441, 0.1998, 0.6993, 0.1998, 0.6993, 0.355, 0.572, 0.1801, 0.8991, 0.1998, 0.6993, 0.1998, 0.6993, 0.1415, 0.8915, 0.2945, 0.5223, 0.1998, 0.6993, 0.1998, 0.6993, 0.3272, 0.5441, 0.2195, 0.8991, 0.1998, 0.6993, 0.1998, 0.6993, 0.1801, 0.8991, 0.2581, 0.5072, 0.1998, 0.6993, 0.1998, 0.6993, 0.2945, 0.5223, 0.2581, 0.8915, 0.1998, 0.6993, 0.1998, 0.6993, 0.2195, 0.8991, 0.2195, 0.4995, 0.1998, 0.6993, 0.1998, 0.6993, 0.2581, 0.5072, 0.2945, 0.8764, 0.1998, 0.6993, 0.1998, 0.6993, 0.2581, 0.8915, 0.1801, 0.4995, 0.1998, 0.6993, 0.1998, 0.6993, 0.2195, 0.4995, 0.3272, 0.8545, 0.1998, 0.6993, 0.1998, 0.6993, 0.2945, 0.8764, 0.7268, 0.8545, 0.5994, 0.6993, 0.5994, 0.6993, 0.6941, 0.8764, 0.5797, 0.4995, 0.5994, 0.6993, 0.5994, 0.6993, 0.6191, 0.4995, 0.6941, 0.8764, 0.5994, 0.6993, 0.5994, 0.6993, 0.6577, 0.8915, 0.6191, 0.4995, 0.5994, 0.6993, 0.5994, 0.6993, 0.6577, 0.5072, 0.6577, 0.8915, 0.5994, 0.6993, 0.5994, 0.6993, 0.6191, 0.8991, 0.6577, 0.5072, 0.5994, 0.6993, 0.5994, 0.6993, 0.6941, 0.5223, 0.6191, 0.8991, 0.5994, 0.6993, 0.5994, 0.6993, 0.5797, 0.8991, 0.6941, 0.5223, 0.5994, 0.6993, 0.5994, 0.6993, 0.7268, 0.5441, 0.5797, 0.8991, 0.5994, 0.6993, 0.5994, 0.6993, 0.5411, 0.8915, 0.7268, 0.5441, 0.5994, 0.6993, 0.5994, 0.6993, 0.7546, 0.572, 0.5411, 0.8915, 0.5994, 0.6993, 0.5994, 0.6993, 0.5048, 0.8764, 0.7546, 0.572, 0.5994, 0.6993, 0.5994, 0.6993, 0.7765, 0.6047, 0.3996, 0.719, 0.5994, 0.6993, 0.5994, 0.6993, 0.3996, 0.6796, 0.5048, 0.8764, 0.5994, 0.6993, 0.5994, 0.6993, 0.4721, 0.8545, 0.7765, 0.6047, 0.5994, 0.6993, 0.5994, 0.6993, 0.7915, 0.641, 0.3996, 0.6796, 0.5994, 0.6993, 0.5994, 0.6993, 0.4073, 0.641, 0.4721, 0.8545, 0.5994, 0.6993, 0.5994, 0.6993, 0.4442, 0.8267, 0.7915, 0.641, 0.5994, 0.6993, 0.5994, 0.6993, 0.7992, 0.6796, 0.4073, 0.641, 0.5994, 0.6993, 0.5994, 0.6993, 0.4224, 0.6047, 0.4442, 0.8267, 0.5994, 0.6993, 0.5994, 0.6993, 0.4224, 0.794, 0.7992, 0.6796, 0.5994, 0.6993, 0.5994, 0.6993, 0.7992, 0.719, 0.4224, 0.6047, 0.5994, 0.6993, 0.5994, 0.6993, 0.4442, 0.572, 0.4224, 0.794, 0.5994, 0.6993, 0.5994, 0.6993, 0.4073, 0.7576, 0.7992, 0.719, 0.5994, 0.6993, 0.5994, 0.6993, 0.7915, 0.7576, 0.4442, 0.572, 0.5994, 0.6993, 0.5994, 0.6993, 0.4721, 0.5441, 0.4073, 0.7576, 0.5994, 0.6993, 0.5994, 0.6993, 0.3996, 0.719, 0.7915, 0.7576, 0.5994, 0.6993, 0.5994, 0.6993, 0.7765, 0.794, 0.4721, 0.5441, 0.5994, 0.6993, 0.5994, 0.6993, 0.5048, 0.5223, 0.7765, 0.794, 0.5994, 0.6993, 0.5994, 0.6993, 0.7546, 0.8267, 0.5048, 0.5223, 0.5994, 0.6993, 0.5994, 0.6993, 0.5411, 0.5072, 0.7546, 0.8267, 0.5994, 0.6993, 0.5994, 0.6993, 0.7268, 0.8545, 0.5411, 0.5072, 0.5994, 0.6993, 0.5994, 0.6993, 0.5797, 0.4995, 0.4438, 0.09055, 0.4418, 0.09215, 0.4689, 0.1326, 0.4711, 0.1315, 0.409, 0.05576, 0.4074, 0.05771, 0.4418, 0.09215, 0.4438, 0.09055, 0.3681, 0.02843, 0.3669, 0.03065, 0.4074, 0.05771, 0.409, 0.05576, 0.3226, 0.009598, 0.3219, 0.01201, 0.3669, 0.03065, 0.3681, 0.02843, 0.2744, 5.984e-08, 0.2741, 0.00251, 0.3219, 0.01201, 0.3226, 0.009598, 0.2252, 0.0, 0.2254, 0.00251, 0.2741, 0.00251, 0.2744, 5.984e-08, 0.1769, 0.009598, 0.1776, 0.01201, 0.2254, 0.00251, 0.2252, 0.0, 0.1315, 0.02843, 0.1326, 0.03065, 0.1776, 0.01201, 0.1769, 0.009598, 0.09055, 0.05576, 0.09215, 0.05771, 0.1326, 0.03065, 0.1315, 0.02843, 0.8494, 0.8527, 0.8469, 0.853, 0.8469, 0.9017, 0.8494, 0.9019, 0.02843, 0.1315, 0.03065, 0.1326, 0.05771, 0.09215, 0.05576, 0.09055, 0.009598, 0.1769, 0.01201, 0.1776, 0.03065, 0.1326, 0.02843, 0.1315, 5.984e-08, 0.2252, 0.00251, 0.2254, 0.01201, 0.1776, 0.009598, 0.1769, 0.0, 0.2744, 0.00251, 0.2741, 0.00251, 0.2254, 5.984e-08, 0.2252, 0.009598, 0.3226, 0.01201, 0.3219, 0.00251, 0.2741, 0.0, 0.2744, 0.02843, 0.3681, 0.03065, 0.3669, 0.01201, 0.3219, 0.009598, 0.3226, 0.05576, 0.409, 0.05771, 0.4074, 0.03065, 0.3669, 0.02843, 0.3681, 0.8469, 0.8527, 0.8444, 0.853, 0.8444, 0.9017, 0.8469, 0.9019, 0.1315, 0.4711, 0.1326, 0.4689, 0.09215, 0.4418, 0.09055, 0.4438, 0.1769, 0.4899, 0.1776, 0.4875, 0.1326, 0.4689, 0.1315, 0.4711, 0.2252, 0.4995, 0.2254, 0.497, 0.1776, 0.4875, 0.1769, 0.4899, 0.2744, 0.4995, 0.2741, 0.497, 0.2254, 0.497, 0.2252, 0.4995, 0.3226, 0.4899, 0.3219, 0.4875, 0.2741, 0.497, 0.2744, 0.4995, 0.3681, 0.4711, 0.3669, 0.4689, 0.3219, 0.4875, 0.3226, 0.4899, 0.409, 0.4438, 0.4074, 0.4418, 0.3669, 0.4689, 0.3681, 0.4711, 0.4438, 0.409, 0.4418, 0.4074, 0.4074, 0.4418, 0.409, 0.4438, 0.4711, 0.3681, 0.4689, 0.3669, 0.4418, 0.4074, 0.4438, 0.409, 0.4899, 0.3226, 0.4875, 0.3219, 0.4689, 0.3669, 0.4711, 0.3681, 0.4995, 0.2744, 0.497, 0.2741, 0.4875, 0.3219, 0.4899, 0.3226, 0.4995, 0.2252, 0.497, 0.2254, 0.497, 0.2741, 0.4995, 0.2744, 0.4899, 0.1769, 0.4875, 0.1776, 0.497, 0.2254, 0.4995, 0.2252, 0.4711, 0.1315, 0.4689, 0.1326, 0.4875, 0.1776, 0.4899, 0.1769, 0.9849, 0.5964, 0.9875, 0.5964, 0.9875, 0.5601, 0.9849, 0.5601, 0.8214, 0.4875, 0.8221, 0.4899, 0.8676, 0.4711, 0.8664, 0.4689, 0.7736, 0.497, 0.7739, 0.4995, 0.8221, 0.4899, 0.8214, 0.4875, 0.7249, 0.497, 0.7247, 0.4995, 0.7739, 0.4995, 0.7736, 0.497, 0.6772, 0.4875, 0.6764, 0.4899, 0.7247, 0.4995, 0.7249, 0.497, 0.6322, 0.4689, 0.631, 0.4711, 0.6764, 0.4899, 0.6772, 0.4875, 0.5917, 0.4418, 0.5901, 0.4438, 0.631, 0.4711, 0.6322, 0.4689, 0.5572, 0.4074, 0.5553, 0.409, 0.5901, 0.4438, 0.5917, 0.4418, 0.5302, 0.3669, 0.5279, 0.3681, 0.5553, 0.409, 0.5572, 0.4074, 0.5115, 0.3219, 0.5091, 0.3226, 0.5279, 0.3681, 0.5302, 0.3669, 0.502, 0.2741, 0.4995, 0.2744, 0.5091, 0.3226, 0.5115, 0.3219, 0.502, 0.2254, 0.4995, 0.2252, 0.4995, 0.2744, 0.502, 0.2741, 0.5115, 0.1776, 0.5091, 0.1769, 0.4995, 0.2252, 0.502, 0.2254, 0.5302, 0.1326, 0.5279, 0.1315, 0.5091, 0.1769, 0.5115, 0.1776, 0.5572, 0.09215, 0.5553, 0.09055, 0.5279, 0.1315, 0.5302, 0.1326, 0.5917, 0.05771, 0.5901, 0.05576, 0.5553, 0.09055, 0.5572, 0.09215, 0.6322, 0.03065, 0.631, 0.02843, 0.5901, 0.05576, 0.5917, 0.05771, 0.6772, 0.01201, 0.6764, 0.009598, 0.631, 0.02843, 0.6322, 0.03065, 0.7249, 0.00251, 0.7247, 5.984e-08, 0.6764, 0.009598, 0.6772, 0.01201, 0.7736, 0.00251, 0.7739, 0.0, 0.7247, 5.984e-08, 0.7249, 0.00251, 0.8214, 0.01201, 0.8221, 0.009598, 0.7739, 0.0, 0.7736, 0.00251, 0.8664, 0.03065, 0.8676, 0.02843, 0.8221, 0.009598, 0.8214, 0.01201, 0.9069, 0.05771, 0.9085, 0.05576, 0.8676, 0.02843, 0.8664, 0.03065, 0.9413, 0.09215, 0.9433, 0.09055, 0.9085, 0.05576, 0.9069, 0.05771, 0.9684, 0.1326, 0.9706, 0.1315, 0.9433, 0.09055, 0.9413, 0.09215, 0.987, 0.1776, 0.9894, 0.1769, 0.9706, 0.1315, 0.9684, 0.1326, 0.9965, 0.2254, 0.999, 0.2252, 0.9894, 0.1769, 0.987, 0.1776, 0.9965, 0.2741, 0.999, 0.2744, 0.999, 0.2252, 0.9965, 0.2254, 0.987, 0.3219, 0.9894, 0.3226, 0.999, 0.2744, 0.9965, 0.2741, 0.9684, 0.3669, 0.9706, 0.3681, 0.9894, 0.3226, 0.987, 0.3219, 0.9413, 0.4074, 0.9433, 0.409, 0.9706, 0.3681, 0.9684, 0.3669, 0.9069, 0.4418, 0.9085, 0.4438, 0.9433, 0.409, 0.9413, 0.4074, 0.8664, 0.4689, 0.8676, 0.4711, 0.9085, 0.4438, 0.9069, 0.4418, 0.9925, 0.6852, 0.995, 0.6852, 0.995, 0.6466, 0.9925, 0.6466, 0.4069, 0.1208, 0.405, 0.1224, 0.4268, 0.1551, 0.429, 0.1539, 0.8544, 0.8926, 0.8569, 0.8923, 0.8569, 0.853, 0.8544, 0.8527, 0.3456, 0.07047, 0.3444, 0.07269, 0.3771, 0.09456, 0.3787, 0.09261, 0.3088, 0.05522, 0.308, 0.05763, 0.3444, 0.07269, 0.3456, 0.07047, 0.2697, 0.04744, 0.2694, 0.04995, 0.308, 0.05763, 0.3088, 0.05522, 0.2298, 0.04744, 0.2301, 0.04995, 0.2694, 0.04995, 0.2697, 0.04744, 0.1907, 0.05522, 0.1915, 0.05763, 0.2301, 0.04995, 0.2298, 0.04744, 0.1539, 0.07047, 0.1551, 0.07269, 0.1915, 0.05763, 0.1907, 0.05522, 0.1208, 0.09261, 0.1224, 0.09456, 0.1551, 0.07269, 0.1539, 0.07047, 0.8519, 0.8527, 0.8494, 0.853, 0.8494, 0.8923, 0.8519, 0.8926, 0.07047, 0.1539, 0.07269, 0.1551, 0.09456, 0.1224, 0.09261, 0.1208, 0.05522, 0.1907, 0.05763, 0.1915, 0.07269, 0.1551, 0.07047, 0.1539, 0.04744, 0.2298, 0.04995, 0.2301, 0.05763, 0.1915, 0.05522, 0.1907, 0.04744, 0.2697, 0.04995, 0.2694, 0.04995, 0.2301, 0.04744, 0.2298, 0.05522, 0.3088, 0.05763, 0.308, 0.04995, 0.2694, 0.04744, 0.2697, 0.07047, 0.3456, 0.07269, 0.3444, 0.05763, 0.308, 0.05522, 0.3088, 0.09261, 0.3787, 0.09456, 0.3771, 0.07269, 0.3444, 0.07047, 0.3456, 0.8595, 0.8527, 0.8569, 0.853, 0.8569, 0.8923, 0.8595, 0.8926, 0.1539, 0.429, 0.1551, 0.4268, 0.1224, 0.405, 0.1208, 0.4069, 0.1907, 0.4443, 0.1915, 0.4419, 0.1551, 0.4268, 0.1539, 0.429, 0.2298, 0.4521, 0.2301, 0.4496, 0.1915, 0.4419, 0.1907, 0.4443, 0.2697, 0.4521, 0.2694, 0.4496, 0.2301, 0.4496, 0.2298, 0.4521, 0.3088, 0.4443, 0.308, 0.4419, 0.2694, 0.4496, 0.2697, 0.4521, 0.3456, 0.429, 0.3444, 0.4268, 0.308, 0.4419, 0.3088, 0.4443, 0.3787, 0.4069, 0.3771, 0.405, 0.3444, 0.4268, 0.3456, 0.429, 0.4069, 0.3787, 0.405, 0.3771, 0.3771, 0.405, 0.3787, 0.4069, 0.429, 0.3456, 0.4268, 0.3444, 0.405, 0.3771, 0.4069, 0.3787, 0.4443, 0.3088, 0.4419, 0.308, 0.4268, 0.3444, 0.429, 0.3456, 0.4521, 0.2697, 0.4496, 0.2694, 0.4419, 0.308, 0.4443, 0.3088, 0.4521, 0.2298, 0.4496, 0.2301, 0.4496, 0.2694, 0.4521, 0.2697, 0.4443, 0.1907, 0.4419, 0.1915, 0.4496, 0.2301, 0.4521, 0.2298, 0.429, 0.1539, 0.4268, 0.1551, 0.4419, 0.1915, 0.4443, 0.1907, 0.4418, 0.09215, 0.4069, 0.1208, 0.429, 0.1539, 0.4689, 0.1326, 0.8076, 0.4419, 0.8083, 0.4443, 0.8451, 0.429, 0.8439, 0.4268, 0.769, 0.4496, 0.7692, 0.4521, 0.8083, 0.4443, 0.8076, 0.4419, 0.7296, 0.4496, 0.7293, 0.4521, 0.7692, 0.4521, 0.769, 0.4496, 0.691, 0.4419, 0.6903, 0.4443, 0.7293, 0.4521, 0.7296, 0.4496, 0.6546, 0.4268, 0.6534, 0.429, 0.6903, 0.4443, 0.691, 0.4419, 0.6219, 0.405, 0.6203, 0.4069, 0.6534, 0.429, 0.6546, 0.4268, 0.5941, 0.3771, 0.5921, 0.3787, 0.6203, 0.4069, 0.6219, 0.405, 0.5722, 0.3444, 0.57, 0.3456, 0.5921, 0.3787, 0.5941, 0.3771, 0.5571, 0.308, 0.5547, 0.3088, 0.57, 0.3456, 0.5722, 0.3444, 0.5495, 0.2694, 0.547, 0.2697, 0.5547, 0.3088, 0.5571, 0.308, 0.5495, 0.2301, 0.547, 0.2298, 0.547, 0.2697, 0.5495, 0.2694, 0.5571, 0.1915, 0.5547, 0.1907, 0.547, 0.2298, 0.5495, 0.2301, 0.5722, 0.1551, 0.57, 0.1539, 0.5547, 0.1907, 0.5571, 0.1915, 0.5941, 0.1224, 0.5921, 0.1208, 0.57, 0.1539, 0.5722, 0.1551, 0.6219, 0.09456, 0.6203, 0.09261, 0.5921, 0.1208, 0.5941, 0.1224, 0.6546, 0.07269, 0.6534, 0.07047, 0.6203, 0.09261, 0.6219, 0.09456, 0.691, 0.05763, 0.6903, 0.05522, 0.6534, 0.07047, 0.6546, 0.07269, 0.7296, 0.04995, 0.7293, 0.04744, 0.6903, 0.05522, 0.691, 0.05763, 0.769, 0.04995, 0.7692, 0.04744, 0.7293, 0.04744, 0.7296, 0.04995, 0.8076, 0.05763, 0.8083, 0.05522, 0.7692, 0.04744, 0.769, 0.04995, 0.8439, 0.07269, 0.8451, 0.07047, 0.8083, 0.05522, 0.8076, 0.05763, 0.8766, 0.09456, 0.8782, 0.09261, 0.8451, 0.07047, 0.8439, 0.07269, 0.9045, 0.1224, 0.9064, 0.1208, 0.8782, 0.09261, 0.8766, 0.09456, 0.9263, 0.1551, 0.9286, 0.1539, 0.9064, 0.1208, 0.9045, 0.1224, 0.9414, 0.1915, 0.9438, 0.1907, 0.9286, 0.1539, 0.9263, 0.1551, 0.8519, 0.8923, 0.8544, 0.8926, 0.8544, 0.8527, 0.8519, 0.853, 0.9491, 0.2694, 0.9516, 0.2697, 0.9516, 0.2298, 0.9491, 0.2301, 0.9414, 0.308, 0.9438, 0.3088, 0.9516, 0.2697, 0.9491, 0.2694, 0.9263, 0.3444, 0.9286, 0.3456, 0.9438, 0.3088, 0.9414, 0.308, 0.9045, 0.3771, 0.9064, 0.3787, 0.9286, 0.3456, 0.9263, 0.3444, 0.8766, 0.405, 0.8782, 0.4069, 0.9064, 0.3787, 0.9045, 0.3771, 0.8439, 0.4268, 0.8451, 0.429, 0.8782, 0.4069, 0.8766, 0.405, 0.8664, 0.4689, 0.8451, 0.429, 0.8083, 0.4443, 0.8214, 0.4875])
me_circle.use_remesh_preserve_volume = False
me_circle.use_remesh_preserve_attributes = False
me_circle.use_mirror_vertex_groups = False
me_circle.update()

# ---- objects
ob_circle = bpy.data.objects.new('Circle', me_circle)
ob_lamp = bpy.data.objects.new('Lamp', light_lamp)
ob_camera = bpy.data.objects.new('Camera', cam_camera)

# ---- transforms, parenting, visibility, modifiers, constraints
ob_circle.location = (0.0, 0.0, 0.0)
ob_circle.lineart.crease_threshold = 0.0
_m = ob_circle.modifiers.new('Auto Smooth', 'NODES')
_m.node_group = ng_auto_smooth
_gi = [s.identifier for s in ng_auto_smooth.interface.items_tree if s.item_type == 'SOCKET' and s.in_out == 'INPUT']
_m[_gi[1]] = 0.5236  # Angle
ob_lamp.location = (4.076, 1.005, 5.904)
ob_lamp.rotation_euler = (0.6503, 0.05522, 1.866)
ob_lamp.lock_rotations_4d = False
ob_lamp.empty_display_type = 'ARROWS'
ob_lamp.color = (0.0, 0.0, 0.0, 0.0)
ob_lamp.lineart.crease_threshold = 0.0
ob_camera.location = (7.481, -6.508, 5.344)
ob_camera.rotation_euler = (1.109, 0.0, 0.8149)
ob_camera.lock_rotations_4d = False
ob_camera.empty_display_type = 'ARROWS'
ob_camera.color = (0.0, 0.0, 0.0, 0.0)
ob_camera.display_type = 'WIRE'
ob_camera.lineart.crease_threshold = 0.0

# ---- collection membership
col_collection_1.objects.link(ob_circle)
col_collection_1.objects.link(ob_lamp)
col_collection_1.objects.link(ob_camera)

# ---- scene / render settings (as saved in the file)
scene.camera = ob_camera
scene.frame_start = 1; scene.frame_end = 250; scene.frame_set(1)
scene.render.engine = 'BLENDER_EEVEE_NEXT'
scene.render.resolution_percentage = 50
scene.render.dither_intensity = 0.0
scene.render.bake_margin = 15
scene.cycles.use_denoising = False
scene.cycles.samples = 128
scene.cycles.sampling_pattern = 'TABULATED_SOBOL'
scene.cycles.use_adaptive_sampling = False
scene.cycles.use_light_tree = False
scene.cycles.blur_glossy = 0.0
scene.cycles.sample_clamp_indirect = 0.0
scene.view_settings.view_transform = 'Standard'
bpy.context.view_layer.update()
